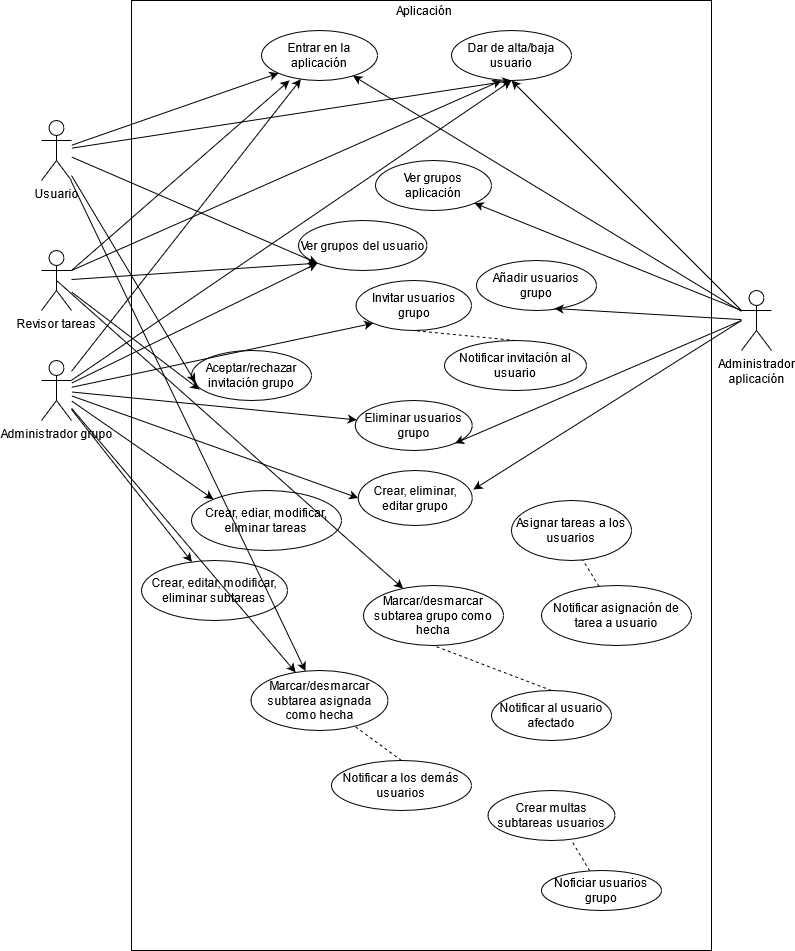

The diagram above was exported from draw.io. Its source (the exported page's mxGraphModel, read from the mxfile embedded in the PNG):
<mxGraphModel dx="2489" dy="1932" grid="1" gridSize="10" guides="1" tooltips="1" connect="1" arrows="1" fold="1" page="1" pageScale="1" pageWidth="827" pageHeight="1169" math="0" shadow="0">
  <root>
    <mxCell id="0" />
    <mxCell id="1" parent="0" />
    <mxCell id="1frZrfZ9zBWFfOs9GU6N-3" value="&lt;div&gt;Administrador&lt;/div&gt;&lt;div&gt; aplicación&lt;/div&gt;" style="shape=umlActor;verticalLabelPosition=bottom;verticalAlign=top;html=1;outlineConnect=0;" vertex="1" parent="1">
      <mxGeometry x="740" y="260" width="30" height="60" as="geometry" />
    </mxCell>
    <mxCell id="1frZrfZ9zBWFfOs9GU6N-4" value="Usuario" style="shape=umlActor;verticalLabelPosition=bottom;verticalAlign=top;html=1;outlineConnect=0;" vertex="1" parent="1">
      <mxGeometry x="40" y="90" width="30" height="60" as="geometry" />
    </mxCell>
    <mxCell id="1frZrfZ9zBWFfOs9GU6N-5" value="&lt;div&gt;Revisor tareas&lt;br&gt;&lt;/div&gt;" style="shape=umlActor;verticalLabelPosition=bottom;verticalAlign=top;html=1;outlineConnect=0;" vertex="1" parent="1">
      <mxGeometry x="40" y="220" width="30" height="60" as="geometry" />
    </mxCell>
    <mxCell id="1frZrfZ9zBWFfOs9GU6N-15" value="Administrador grupo" style="shape=umlActor;verticalLabelPosition=bottom;verticalAlign=top;html=1;outlineConnect=0;" vertex="1" parent="1">
      <mxGeometry x="40" y="330" width="30" height="60" as="geometry" />
    </mxCell>
    <mxCell id="1frZrfZ9zBWFfOs9GU6N-20" value="" style="rounded=0;whiteSpace=wrap;html=1;" vertex="1" parent="1">
      <mxGeometry x="130" y="-30" width="580" height="950" as="geometry" />
    </mxCell>
    <mxCell id="1frZrfZ9zBWFfOs9GU6N-21" value="&lt;div&gt;Aplicación&lt;/div&gt;" style="text;html=1;strokeColor=none;fillColor=none;align=center;verticalAlign=middle;whiteSpace=wrap;rounded=0;" vertex="1" parent="1">
      <mxGeometry x="403" y="-30" width="40" height="20" as="geometry" />
    </mxCell>
    <mxCell id="1frZrfZ9zBWFfOs9GU6N-22" value="Crear, eliminar, editar grupo" style="ellipse;whiteSpace=wrap;html=1;" vertex="1" parent="1">
      <mxGeometry x="356.75" y="440" width="114" height="55" as="geometry" />
    </mxCell>
    <mxCell id="1frZrfZ9zBWFfOs9GU6N-23" value="&lt;div&gt;Ver grupos aplicación&lt;/div&gt;" style="ellipse;whiteSpace=wrap;html=1;" vertex="1" parent="1">
      <mxGeometry x="374" y="130" width="116" height="50" as="geometry" />
    </mxCell>
    <mxCell id="1frZrfZ9zBWFfOs9GU6N-24" value="Dar de alta/baja usuario" style="ellipse;whiteSpace=wrap;html=1;" vertex="1" parent="1">
      <mxGeometry x="450" width="120" height="50" as="geometry" />
    </mxCell>
    <mxCell id="1frZrfZ9zBWFfOs9GU6N-25" value="Añadir usuarios grupo" style="ellipse;whiteSpace=wrap;html=1;" vertex="1" parent="1">
      <mxGeometry x="475" y="230" width="120" height="50" as="geometry" />
    </mxCell>
    <mxCell id="1frZrfZ9zBWFfOs9GU6N-26" value="Eliminar usuarios grupo" style="ellipse;whiteSpace=wrap;html=1;" vertex="1" parent="1">
      <mxGeometry x="353.75" y="370" width="117" height="50" as="geometry" />
    </mxCell>
    <mxCell id="1frZrfZ9zBWFfOs9GU6N-27" value="Invitar usuarios grupo" style="ellipse;whiteSpace=wrap;html=1;" vertex="1" parent="1">
      <mxGeometry x="354.5" y="250" width="115.5" height="50" as="geometry" />
    </mxCell>
    <mxCell id="1frZrfZ9zBWFfOs9GU6N-28" value="Aceptar/rechazar invitación grupo" style="ellipse;whiteSpace=wrap;html=1;" vertex="1" parent="1">
      <mxGeometry x="190" y="320" width="120" height="50" as="geometry" />
    </mxCell>
    <mxCell id="1frZrfZ9zBWFfOs9GU6N-29" value="Crear, ediar, modificar, eliminar tareas" style="ellipse;whiteSpace=wrap;html=1;" vertex="1" parent="1">
      <mxGeometry x="190" y="460" width="150" height="60" as="geometry" />
    </mxCell>
    <mxCell id="1frZrfZ9zBWFfOs9GU6N-30" value="Asignar tareas a los usuarios" style="ellipse;whiteSpace=wrap;html=1;" vertex="1" parent="1">
      <mxGeometry x="510" y="470" width="120" height="60" as="geometry" />
    </mxCell>
    <mxCell id="1frZrfZ9zBWFfOs9GU6N-31" value="&lt;div&gt;Crear, editar, modificar, eliminar subtareas&lt;/div&gt;" style="ellipse;whiteSpace=wrap;html=1;" vertex="1" parent="1">
      <mxGeometry x="140" y="530" width="146" height="60" as="geometry" />
    </mxCell>
    <mxCell id="1frZrfZ9zBWFfOs9GU6N-33" value="Marcar/desmarcar subtarea asignada como hecha" style="ellipse;whiteSpace=wrap;html=1;" vertex="1" parent="1">
      <mxGeometry x="249.5" y="640" width="137" height="60" as="geometry" />
    </mxCell>
    <mxCell id="1frZrfZ9zBWFfOs9GU6N-34" value="Marcar/desmarcar subtarea grupo como hecha" style="ellipse;whiteSpace=wrap;html=1;" vertex="1" parent="1">
      <mxGeometry x="362" y="555" width="140" height="60" as="geometry" />
    </mxCell>
    <mxCell id="1frZrfZ9zBWFfOs9GU6N-35" value="Crear multas subtareas usuarios" style="ellipse;whiteSpace=wrap;html=1;" vertex="1" parent="1">
      <mxGeometry x="486.5" y="760" width="127" height="50" as="geometry" />
    </mxCell>
    <mxCell id="1frZrfZ9zBWFfOs9GU6N-36" value="Entrar en la aplicación" style="ellipse;whiteSpace=wrap;html=1;" vertex="1" parent="1">
      <mxGeometry x="260" width="116" height="50" as="geometry" />
    </mxCell>
    <mxCell id="1frZrfZ9zBWFfOs9GU6N-37" value="Notificar asignación de tarea a usuario" style="ellipse;whiteSpace=wrap;html=1;" vertex="1" parent="1">
      <mxGeometry x="540" y="555" width="150" height="60" as="geometry" />
    </mxCell>
    <mxCell id="1frZrfZ9zBWFfOs9GU6N-38" value="Notificar a los demás usuarios" style="ellipse;whiteSpace=wrap;html=1;" vertex="1" parent="1">
      <mxGeometry x="330" y="730" width="140" height="50" as="geometry" />
    </mxCell>
    <mxCell id="1frZrfZ9zBWFfOs9GU6N-39" value="Notificar al usuario afectado" style="ellipse;whiteSpace=wrap;html=1;" vertex="1" parent="1">
      <mxGeometry x="490" y="660" width="120" height="50" as="geometry" />
    </mxCell>
    <mxCell id="1frZrfZ9zBWFfOs9GU6N-40" value="" style="endArrow=none;dashed=1;html=1;exitX=0.5;exitY=0;exitDx=0;exitDy=0;" edge="1" parent="1" source="1frZrfZ9zBWFfOs9GU6N-38" target="1frZrfZ9zBWFfOs9GU6N-33">
      <mxGeometry width="50" height="50" relative="1" as="geometry">
        <mxPoint x="390" y="570" as="sourcePoint" />
        <mxPoint x="440" y="520" as="targetPoint" />
      </mxGeometry>
    </mxCell>
    <mxCell id="1frZrfZ9zBWFfOs9GU6N-41" value="" style="endArrow=none;dashed=1;html=1;entryX=0.5;entryY=1;entryDx=0;entryDy=0;exitX=0.5;exitY=0;exitDx=0;exitDy=0;" edge="1" parent="1" source="1frZrfZ9zBWFfOs9GU6N-39" target="1frZrfZ9zBWFfOs9GU6N-34">
      <mxGeometry width="50" height="50" relative="1" as="geometry">
        <mxPoint x="390" y="570" as="sourcePoint" />
        <mxPoint x="440" y="520" as="targetPoint" />
      </mxGeometry>
    </mxCell>
    <mxCell id="1frZrfZ9zBWFfOs9GU6N-42" value="" style="endArrow=none;dashed=1;html=1;entryX=0.592;entryY=0.988;entryDx=0;entryDy=0;entryPerimeter=0;" edge="1" parent="1" source="1frZrfZ9zBWFfOs9GU6N-37" target="1frZrfZ9zBWFfOs9GU6N-30">
      <mxGeometry width="50" height="50" relative="1" as="geometry">
        <mxPoint x="430" y="520" as="sourcePoint" />
        <mxPoint x="480" y="470" as="targetPoint" />
      </mxGeometry>
    </mxCell>
    <mxCell id="1frZrfZ9zBWFfOs9GU6N-43" value="Notificar invitación al usuario" style="ellipse;whiteSpace=wrap;html=1;" vertex="1" parent="1">
      <mxGeometry x="443" y="310" width="142" height="50" as="geometry" />
    </mxCell>
    <mxCell id="1frZrfZ9zBWFfOs9GU6N-44" value="" style="endArrow=none;dashed=1;html=1;entryX=0.5;entryY=1;entryDx=0;entryDy=0;exitX=0.5;exitY=0;exitDx=0;exitDy=0;" edge="1" parent="1" source="1frZrfZ9zBWFfOs9GU6N-43" target="1frZrfZ9zBWFfOs9GU6N-27">
      <mxGeometry width="50" height="50" relative="1" as="geometry">
        <mxPoint x="390" y="360" as="sourcePoint" />
        <mxPoint x="440" y="310" as="targetPoint" />
      </mxGeometry>
    </mxCell>
    <mxCell id="1frZrfZ9zBWFfOs9GU6N-83" value="" style="endArrow=classic;html=1;" edge="1" parent="1" source="1frZrfZ9zBWFfOs9GU6N-15" target="1frZrfZ9zBWFfOs9GU6N-36">
      <mxGeometry width="50" height="50" relative="1" as="geometry">
        <mxPoint x="380" y="300" as="sourcePoint" />
        <mxPoint x="430" y="250" as="targetPoint" />
      </mxGeometry>
    </mxCell>
    <mxCell id="1frZrfZ9zBWFfOs9GU6N-84" value="" style="endArrow=classic;html=1;" edge="1" parent="1" source="1frZrfZ9zBWFfOs9GU6N-3" target="1frZrfZ9zBWFfOs9GU6N-36">
      <mxGeometry width="50" height="50" relative="1" as="geometry">
        <mxPoint x="380" y="270" as="sourcePoint" />
        <mxPoint x="430" y="220" as="targetPoint" />
      </mxGeometry>
    </mxCell>
    <mxCell id="1frZrfZ9zBWFfOs9GU6N-85" value="" style="endArrow=classic;html=1;entryX=0;entryY=1;entryDx=0;entryDy=0;" edge="1" parent="1" source="1frZrfZ9zBWFfOs9GU6N-4" target="1frZrfZ9zBWFfOs9GU6N-36">
      <mxGeometry width="50" height="50" relative="1" as="geometry">
        <mxPoint x="380" y="270" as="sourcePoint" />
        <mxPoint x="430" y="220" as="targetPoint" />
      </mxGeometry>
    </mxCell>
    <mxCell id="1frZrfZ9zBWFfOs9GU6N-88" value="" style="endArrow=classic;html=1;exitX=1;exitY=0.3333333333333333;exitDx=0;exitDy=0;exitPerimeter=0;entryX=0.241;entryY=1;entryDx=0;entryDy=0;entryPerimeter=0;" edge="1" parent="1" source="1frZrfZ9zBWFfOs9GU6N-5" target="1frZrfZ9zBWFfOs9GU6N-36">
      <mxGeometry width="50" height="50" relative="1" as="geometry">
        <mxPoint x="380" y="360" as="sourcePoint" />
        <mxPoint x="390" y="40" as="targetPoint" />
      </mxGeometry>
    </mxCell>
    <mxCell id="1frZrfZ9zBWFfOs9GU6N-90" value="" style="endArrow=classic;html=1;entryX=0.5;entryY=1;entryDx=0;entryDy=0;exitX=0;exitY=0.3333333333333333;exitDx=0;exitDy=0;exitPerimeter=0;" edge="1" parent="1" source="1frZrfZ9zBWFfOs9GU6N-3" target="1frZrfZ9zBWFfOs9GU6N-24">
      <mxGeometry width="50" height="50" relative="1" as="geometry">
        <mxPoint x="380" y="330" as="sourcePoint" />
        <mxPoint x="430" y="280" as="targetPoint" />
      </mxGeometry>
    </mxCell>
    <mxCell id="1frZrfZ9zBWFfOs9GU6N-91" value="" style="endArrow=classic;html=1;" edge="1" parent="1" source="1frZrfZ9zBWFfOs9GU6N-15">
      <mxGeometry width="50" height="50" relative="1" as="geometry">
        <mxPoint x="80" y="120" as="sourcePoint" />
        <mxPoint x="510" y="50" as="targetPoint" />
      </mxGeometry>
    </mxCell>
    <mxCell id="1frZrfZ9zBWFfOs9GU6N-92" value="" style="endArrow=classic;html=1;" edge="1" parent="1" source="1frZrfZ9zBWFfOs9GU6N-4">
      <mxGeometry width="50" height="50" relative="1" as="geometry">
        <mxPoint x="80" y="230" as="sourcePoint" />
        <mxPoint x="510" y="50" as="targetPoint" />
      </mxGeometry>
    </mxCell>
    <mxCell id="1frZrfZ9zBWFfOs9GU6N-93" value="" style="endArrow=classic;html=1;exitX=1;exitY=0.3333333333333333;exitDx=0;exitDy=0;exitPerimeter=0;" edge="1" parent="1" source="1frZrfZ9zBWFfOs9GU6N-5">
      <mxGeometry width="50" height="50" relative="1" as="geometry">
        <mxPoint x="380" y="330" as="sourcePoint" />
        <mxPoint x="500" y="50" as="targetPoint" />
      </mxGeometry>
    </mxCell>
    <mxCell id="1frZrfZ9zBWFfOs9GU6N-94" value="" style="endArrow=classic;html=1;entryX=1;entryY=1;entryDx=0;entryDy=0;exitX=0;exitY=0.3333333333333333;exitDx=0;exitDy=0;exitPerimeter=0;" edge="1" parent="1" source="1frZrfZ9zBWFfOs9GU6N-3" target="1frZrfZ9zBWFfOs9GU6N-23">
      <mxGeometry width="50" height="50" relative="1" as="geometry">
        <mxPoint x="380" y="420" as="sourcePoint" />
        <mxPoint x="430" y="370" as="targetPoint" />
      </mxGeometry>
    </mxCell>
    <mxCell id="1frZrfZ9zBWFfOs9GU6N-95" value="Ver grupos del usuario" style="ellipse;whiteSpace=wrap;html=1;" vertex="1" parent="1">
      <mxGeometry x="297" y="190" width="128.5" height="50" as="geometry" />
    </mxCell>
    <mxCell id="1frZrfZ9zBWFfOs9GU6N-96" value="" style="endArrow=classic;html=1;entryX=0;entryY=1;entryDx=0;entryDy=0;" edge="1" parent="1" source="1frZrfZ9zBWFfOs9GU6N-15" target="1frZrfZ9zBWFfOs9GU6N-95">
      <mxGeometry width="50" height="50" relative="1" as="geometry">
        <mxPoint x="80" y="120" as="sourcePoint" />
        <mxPoint x="430" y="370" as="targetPoint" />
      </mxGeometry>
    </mxCell>
    <mxCell id="1frZrfZ9zBWFfOs9GU6N-97" value="" style="endArrow=classic;html=1;entryX=0;entryY=1;entryDx=0;entryDy=0;" edge="1" parent="1" source="1frZrfZ9zBWFfOs9GU6N-4" target="1frZrfZ9zBWFfOs9GU6N-95">
      <mxGeometry width="50" height="50" relative="1" as="geometry">
        <mxPoint x="80" y="233" as="sourcePoint" />
        <mxPoint x="430" y="370" as="targetPoint" />
      </mxGeometry>
    </mxCell>
    <mxCell id="1frZrfZ9zBWFfOs9GU6N-98" value="" style="endArrow=classic;html=1;entryX=0;entryY=1;entryDx=0;entryDy=0;" edge="1" parent="1" source="1frZrfZ9zBWFfOs9GU6N-5" target="1frZrfZ9zBWFfOs9GU6N-95">
      <mxGeometry width="50" height="50" relative="1" as="geometry">
        <mxPoint x="70" y="340" as="sourcePoint" />
        <mxPoint x="430" y="370" as="targetPoint" />
      </mxGeometry>
    </mxCell>
    <mxCell id="1frZrfZ9zBWFfOs9GU6N-99" value="" style="endArrow=classic;html=1;entryX=0;entryY=1;entryDx=0;entryDy=0;" edge="1" parent="1" source="1frZrfZ9zBWFfOs9GU6N-15" target="1frZrfZ9zBWFfOs9GU6N-27">
      <mxGeometry width="50" height="50" relative="1" as="geometry">
        <mxPoint x="80" y="120" as="sourcePoint" />
        <mxPoint x="430" y="400" as="targetPoint" />
      </mxGeometry>
    </mxCell>
    <mxCell id="1frZrfZ9zBWFfOs9GU6N-100" value="" style="endArrow=classic;html=1;entryX=0.65;entryY=0.96;entryDx=0;entryDy=0;entryPerimeter=0;" edge="1" parent="1" source="1frZrfZ9zBWFfOs9GU6N-3" target="1frZrfZ9zBWFfOs9GU6N-25">
      <mxGeometry width="50" height="50" relative="1" as="geometry">
        <mxPoint x="380" y="450" as="sourcePoint" />
        <mxPoint x="430" y="400" as="targetPoint" />
      </mxGeometry>
    </mxCell>
    <mxCell id="1frZrfZ9zBWFfOs9GU6N-101" value="" style="endArrow=classic;html=1;entryX=1;entryY=1;entryDx=0;entryDy=0;" edge="1" parent="1" target="1frZrfZ9zBWFfOs9GU6N-26">
      <mxGeometry width="50" height="50" relative="1" as="geometry">
        <mxPoint x="740" y="290" as="sourcePoint" />
        <mxPoint x="430" y="400" as="targetPoint" />
      </mxGeometry>
    </mxCell>
    <mxCell id="1frZrfZ9zBWFfOs9GU6N-102" value="" style="endArrow=classic;html=1;" edge="1" parent="1" source="1frZrfZ9zBWFfOs9GU6N-15" target="1frZrfZ9zBWFfOs9GU6N-26">
      <mxGeometry width="50" height="50" relative="1" as="geometry">
        <mxPoint x="90" y="120" as="sourcePoint" />
        <mxPoint x="430" y="400" as="targetPoint" />
      </mxGeometry>
    </mxCell>
    <mxCell id="1frZrfZ9zBWFfOs9GU6N-103" value="" style="endArrow=classic;html=1;entryX=0.033;entryY=0.64;entryDx=0;entryDy=0;entryPerimeter=0;" edge="1" parent="1" source="1frZrfZ9zBWFfOs9GU6N-4" target="1frZrfZ9zBWFfOs9GU6N-28">
      <mxGeometry width="50" height="50" relative="1" as="geometry">
        <mxPoint x="80" y="230" as="sourcePoint" />
        <mxPoint x="430" y="400" as="targetPoint" />
      </mxGeometry>
    </mxCell>
    <mxCell id="1frZrfZ9zBWFfOs9GU6N-104" value="" style="endArrow=classic;html=1;entryX=0.067;entryY=0.78;entryDx=0;entryDy=0;entryPerimeter=0;" edge="1" parent="1" source="1frZrfZ9zBWFfOs9GU6N-5" target="1frZrfZ9zBWFfOs9GU6N-28">
      <mxGeometry width="50" height="50" relative="1" as="geometry">
        <mxPoint x="70" y="340" as="sourcePoint" />
        <mxPoint x="430" y="400" as="targetPoint" />
      </mxGeometry>
    </mxCell>
    <mxCell id="1frZrfZ9zBWFfOs9GU6N-105" value="" style="endArrow=classic;html=1;entryX=0;entryY=0;entryDx=0;entryDy=0;" edge="1" parent="1" source="1frZrfZ9zBWFfOs9GU6N-15" target="1frZrfZ9zBWFfOs9GU6N-29">
      <mxGeometry width="50" height="50" relative="1" as="geometry">
        <mxPoint x="90" y="120" as="sourcePoint" />
        <mxPoint x="430" y="460" as="targetPoint" />
      </mxGeometry>
    </mxCell>
    <mxCell id="1frZrfZ9zBWFfOs9GU6N-106" value="" style="endArrow=classic;html=1;entryX=1.011;entryY=0.345;entryDx=0;entryDy=0;entryPerimeter=0;" edge="1" parent="1" target="1frZrfZ9zBWFfOs9GU6N-22">
      <mxGeometry width="50" height="50" relative="1" as="geometry">
        <mxPoint x="740" y="290" as="sourcePoint" />
        <mxPoint x="430" y="460" as="targetPoint" />
      </mxGeometry>
    </mxCell>
    <mxCell id="1frZrfZ9zBWFfOs9GU6N-107" value="" style="endArrow=classic;html=1;entryX=0;entryY=0.5;entryDx=0;entryDy=0;" edge="1" parent="1" source="1frZrfZ9zBWFfOs9GU6N-15" target="1frZrfZ9zBWFfOs9GU6N-22">
      <mxGeometry width="50" height="50" relative="1" as="geometry">
        <mxPoint x="90" y="120" as="sourcePoint" />
        <mxPoint x="430" y="460" as="targetPoint" />
      </mxGeometry>
    </mxCell>
    <mxCell id="1frZrfZ9zBWFfOs9GU6N-112" value="" style="endArrow=classic;html=1;" edge="1" parent="1" source="1frZrfZ9zBWFfOs9GU6N-15" target="1frZrfZ9zBWFfOs9GU6N-31">
      <mxGeometry width="50" height="50" relative="1" as="geometry">
        <mxPoint x="380" y="540" as="sourcePoint" />
        <mxPoint x="430" y="490" as="targetPoint" />
      </mxGeometry>
    </mxCell>
    <mxCell id="1frZrfZ9zBWFfOs9GU6N-113" value="" style="endArrow=classic;html=1;exitX=0.5;exitY=0.5;exitDx=0;exitDy=0;exitPerimeter=0;" edge="1" parent="1" source="1frZrfZ9zBWFfOs9GU6N-5" target="1frZrfZ9zBWFfOs9GU6N-34">
      <mxGeometry width="50" height="50" relative="1" as="geometry">
        <mxPoint x="380" y="360" as="sourcePoint" />
        <mxPoint x="430" y="310" as="targetPoint" />
      </mxGeometry>
    </mxCell>
    <mxCell id="1frZrfZ9zBWFfOs9GU6N-114" value="" style="endArrow=classic;html=1;" edge="1" parent="1" source="1frZrfZ9zBWFfOs9GU6N-15" target="1frZrfZ9zBWFfOs9GU6N-33">
      <mxGeometry width="50" height="50" relative="1" as="geometry">
        <mxPoint x="380" y="420" as="sourcePoint" />
        <mxPoint x="430" y="370" as="targetPoint" />
      </mxGeometry>
    </mxCell>
    <mxCell id="1frZrfZ9zBWFfOs9GU6N-115" value="" style="endArrow=classic;html=1;" edge="1" parent="1" source="1frZrfZ9zBWFfOs9GU6N-4" target="1frZrfZ9zBWFfOs9GU6N-33">
      <mxGeometry width="50" height="50" relative="1" as="geometry">
        <mxPoint x="380" y="420" as="sourcePoint" />
        <mxPoint x="430" y="370" as="targetPoint" />
      </mxGeometry>
    </mxCell>
    <mxCell id="1frZrfZ9zBWFfOs9GU6N-116" value="Noficiar usuarios grupo" style="ellipse;whiteSpace=wrap;html=1;" vertex="1" parent="1">
      <mxGeometry x="540" y="840" width="120" height="40" as="geometry" />
    </mxCell>
    <mxCell id="1frZrfZ9zBWFfOs9GU6N-117" value="" style="endArrow=none;dashed=1;html=1;entryX=0.657;entryY=1;entryDx=0;entryDy=0;entryPerimeter=0;" edge="1" parent="1" source="1frZrfZ9zBWFfOs9GU6N-116" target="1frZrfZ9zBWFfOs9GU6N-35">
      <mxGeometry width="50" height="50" relative="1" as="geometry">
        <mxPoint x="380" y="780" as="sourcePoint" />
        <mxPoint x="430" y="730" as="targetPoint" />
      </mxGeometry>
    </mxCell>
  </root>
</mxGraphModel>